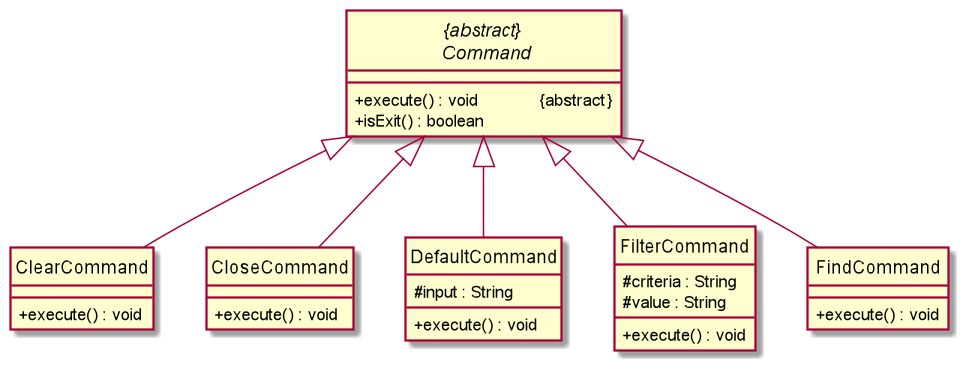

The diagram above was rendered by PlantUML. Its source (embedded in the PNG):
@startuml
'https://plantuml.com/class-diagram

hide circle
skinparam classAttributeIconSize 0
!define ABSTRACT &#123;abstract&#125;

abstract "{abstract} \n Command" {
+ execute() : void \t\t ABSTRACT
+ isExit() : boolean
}
class ClearCommand {
+ execute() : void
}
class CloseCommand {
+ execute() : void
}
class DefaultCommand {
# input : String
+ execute() : void
}
class FilterCommand {
# criteria : String
# value : String
+ execute() : void
}
class FindCommand {
+ execute() : void
}

"{abstract} \n Command" <|-- ClearCommand
"{abstract} \n Command" <|-- CloseCommand
"{abstract} \n Command" <|-- DefaultCommand
"{abstract} \n Command" <|-- FilterCommand
"{abstract} \n Command" <|-- FindCommand

@enduml